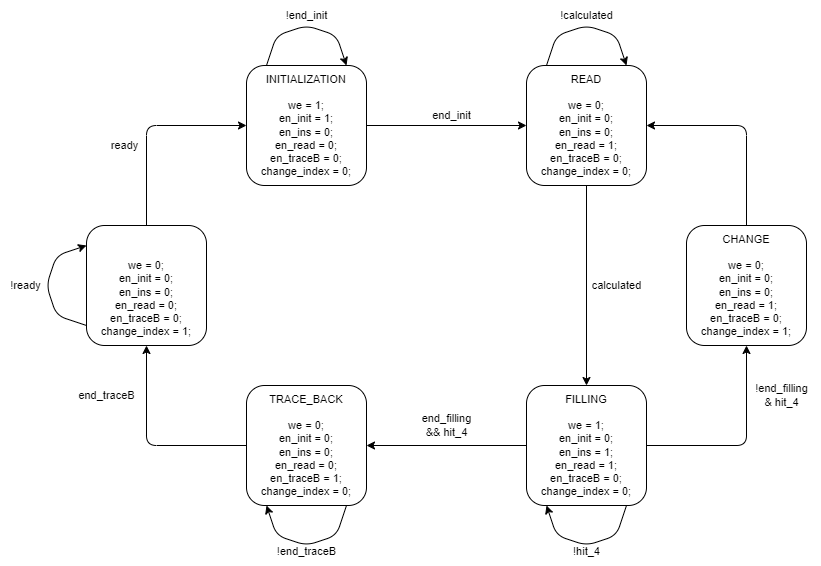

The diagram above was exported from draw.io. Its source (the exported page's mxGraphModel, read from the mxfile embedded in the PNG):
<mxGraphModel dx="1373" dy="585" grid="1" gridSize="10" guides="1" tooltips="1" connect="1" arrows="1" fold="1" page="0" pageScale="1" pageWidth="850" pageHeight="1100" background="none" math="0" shadow="0">
  <root>
    <mxCell id="0" />
    <mxCell id="1" parent="0" />
    <mxCell id="2" value="&lt;font style=&quot;color: light-dark(rgb(0, 0, 0), rgb(255, 255, 255));&quot;&gt;INITIALIZATION&lt;br style=&quot;font-size: 11px;&quot;&gt;&lt;br style=&quot;font-size: 11px;&quot;&gt;we = 1;&lt;br&gt;&lt;/font&gt;&lt;div&gt;&lt;font style=&quot;color: light-dark(rgb(0, 0, 0), rgb(255, 255, 255));&quot;&gt;en_init = 1;&lt;/font&gt;&lt;/div&gt;&lt;div&gt;&lt;font style=&quot;color: light-dark(rgb(0, 0, 0), rgb(255, 255, 255));&quot;&gt;en_ins = 0;&lt;/font&gt;&lt;/div&gt;&lt;div&gt;&lt;font style=&quot;color: light-dark(rgb(0, 0, 0), rgb(255, 255, 255));&quot;&gt;en_read = 0;&lt;br style=&quot;font-size: 11px;&quot;&gt;en_traceB = 0;&lt;/font&gt;&lt;/div&gt;&lt;div&gt;&lt;font style=&quot;color: light-dark(rgb(0, 0, 0), rgb(255, 255, 255));&quot;&gt;change_index = 0;&lt;/font&gt;&lt;/div&gt;" style="rounded=1;whiteSpace=wrap;html=1;fontSize=11;" parent="1" vertex="1">
      <mxGeometry x="160" y="200" width="120" height="120" as="geometry" />
    </mxCell>
    <mxCell id="3" value="READ&lt;br style=&quot;font-size: 11px;&quot;&gt;&lt;br style=&quot;font-size: 11px;&quot;&gt;&lt;font style=&quot;scrollbar-color: light-dark(#e2e2e2, #4b4b4b)&lt;br/&gt;&#09;&#09;&#09;&#09;&#09;light-dark(#fbfbfb, var(--dark-panel-color)); color: light-dark(rgb(0, 0, 0), rgb(255, 255, 255));&quot;&gt;we = 0;&lt;br style=&quot;scrollbar-color: light-dark(#e2e2e2, #4b4b4b)&lt;br/&gt;&#09;&#09;&#09;&#09;&#09;light-dark(#fbfbfb, var(--dark-panel-color));&quot;&gt;&lt;/font&gt;&lt;div style=&quot;scrollbar-color: light-dark(#e2e2e2, #4b4b4b)&lt;br/&gt;&#09;&#09;&#09;&#09;&#09;light-dark(#fbfbfb, var(--dark-panel-color));&quot;&gt;&lt;font style=&quot;scrollbar-color: light-dark(#e2e2e2, #4b4b4b)&lt;br/&gt;&#09;&#09;&#09;&#09;&#09;light-dark(#fbfbfb, var(--dark-panel-color)); color: light-dark(rgb(0, 0, 0), rgb(255, 255, 255));&quot;&gt;en_init = 0;&lt;/font&gt;&lt;/div&gt;&lt;div style=&quot;scrollbar-color: light-dark(#e2e2e2, #4b4b4b)&lt;br/&gt;&#09;&#09;&#09;&#09;&#09;light-dark(#fbfbfb, var(--dark-panel-color));&quot;&gt;&lt;font style=&quot;scrollbar-color: light-dark(#e2e2e2, #4b4b4b)&lt;br/&gt;&#09;&#09;&#09;&#09;&#09;light-dark(#fbfbfb, var(--dark-panel-color)); color: light-dark(rgb(0, 0, 0), rgb(255, 255, 255));&quot;&gt;en_ins = 0;&lt;/font&gt;&lt;/div&gt;&lt;div style=&quot;scrollbar-color: light-dark(#e2e2e2, #4b4b4b)&lt;br/&gt;&#09;&#09;&#09;&#09;&#09;light-dark(#fbfbfb, var(--dark-panel-color));&quot;&gt;&lt;font style=&quot;scrollbar-color: light-dark(#e2e2e2, #4b4b4b)&lt;br/&gt;&#09;&#09;&#09;&#09;&#09;light-dark(#fbfbfb, var(--dark-panel-color)); color: light-dark(rgb(0, 0, 0), rgb(255, 255, 255));&quot;&gt;en_read = 1;&lt;br style=&quot;scrollbar-color: light-dark(#e2e2e2, #4b4b4b)&lt;br/&gt;&#09;&#09;&#09;&#09;&#09;light-dark(#fbfbfb, var(--dark-panel-color));&quot;&gt;en_traceB = 0;&lt;/font&gt;&lt;/div&gt;&lt;div style=&quot;scrollbar-color: light-dark(#e2e2e2, #4b4b4b)&lt;br/&gt;&#09;&#09;&#09;&#09;&#09;light-dark(#fbfbfb, var(--dark-panel-color));&quot;&gt;&lt;font style=&quot;scrollbar-color: light-dark(#e2e2e2, #4b4b4b)&lt;br/&gt;&#09;&#09;&#09;&#09;&#09;light-dark(#fbfbfb, var(--dark-panel-color)); color: light-dark(rgb(0, 0, 0), rgb(255, 255, 255));&quot;&gt;change_index = 0;&lt;/font&gt;&lt;/div&gt;" style="rounded=1;whiteSpace=wrap;html=1;fontSize=11;" parent="1" vertex="1">
      <mxGeometry x="440" y="200" width="120" height="120" as="geometry" />
    </mxCell>
    <mxCell id="4" value="" style="endArrow=classic;html=1;exitX=1;exitY=0.5;exitDx=0;exitDy=0;fontSize=11;" parent="1" source="2" edge="1">
      <mxGeometry width="50" height="50" relative="1" as="geometry">
        <mxPoint x="430" y="310" as="sourcePoint" />
        <mxPoint x="440" y="260" as="targetPoint" />
      </mxGeometry>
    </mxCell>
    <mxCell id="5" value="end_init" style="text;html=1;align=center;verticalAlign=middle;resizable=0;points=[];autosize=1;strokeColor=none;fillColor=none;fontSize=11;" parent="1" vertex="1">
      <mxGeometry x="335" y="235" width="60" height="30" as="geometry" />
    </mxCell>
    <mxCell id="8" value="" style="endArrow=classic;html=1;fontSize=11;" parent="1" edge="1">
      <mxGeometry width="50" height="50" relative="1" as="geometry">
        <mxPoint x="180" y="200" as="sourcePoint" />
        <mxPoint x="260" y="200" as="targetPoint" />
        <Array as="points">
          <mxPoint x="190" y="170" />
          <mxPoint x="220" y="160" />
          <mxPoint x="250" y="170" />
        </Array>
      </mxGeometry>
    </mxCell>
    <mxCell id="10" value="!end_init" style="text;html=1;align=center;verticalAlign=middle;resizable=0;points=[];autosize=1;strokeColor=none;fillColor=none;fontSize=11;" parent="1" vertex="1">
      <mxGeometry x="185" y="135" width="70" height="30" as="geometry" />
    </mxCell>
    <mxCell id="13" value="" style="endArrow=classic;html=1;fontSize=11;" parent="1" edge="1">
      <mxGeometry width="50" height="50" relative="1" as="geometry">
        <mxPoint x="460" y="199.9999999999999" as="sourcePoint" />
        <mxPoint x="540" y="199.9999999999999" as="targetPoint" />
        <Array as="points">
          <mxPoint x="470" y="170" />
          <mxPoint x="500" y="160" />
          <mxPoint x="530" y="170" />
        </Array>
      </mxGeometry>
    </mxCell>
    <mxCell id="14" value="!calculated" style="text;html=1;align=center;verticalAlign=middle;resizable=0;points=[];autosize=1;strokeColor=none;fillColor=none;fontSize=11;" parent="1" vertex="1">
      <mxGeometry x="460" y="135" width="80" height="30" as="geometry" />
    </mxCell>
    <mxCell id="19" value="FILLING&lt;br style=&quot;font-size: 11px;&quot;&gt;&lt;br style=&quot;font-size: 11px;&quot;&gt;&lt;font style=&quot;scrollbar-color: light-dark(#e2e2e2, #4b4b4b)&lt;br/&gt;&#09;&#09;&#09;&#09;&#09;light-dark(#fbfbfb, var(--dark-panel-color)); color: light-dark(rgb(0, 0, 0), rgb(255, 255, 255));&quot;&gt;we = 1;&lt;br style=&quot;scrollbar-color: light-dark(#e2e2e2, #4b4b4b)&lt;br/&gt;&#09;&#09;&#09;&#09;&#09;light-dark(#fbfbfb, var(--dark-panel-color));&quot;&gt;&lt;/font&gt;&lt;div style=&quot;scrollbar-color: light-dark(#e2e2e2, #4b4b4b)&lt;br/&gt;&#09;&#09;&#09;&#09;&#09;light-dark(#fbfbfb, var(--dark-panel-color));&quot;&gt;&lt;font style=&quot;scrollbar-color: light-dark(#e2e2e2, #4b4b4b)&lt;br/&gt;&#09;&#09;&#09;&#09;&#09;light-dark(#fbfbfb, var(--dark-panel-color)); color: light-dark(rgb(0, 0, 0), rgb(255, 255, 255));&quot;&gt;en_init = 0;&lt;/font&gt;&lt;/div&gt;&lt;div style=&quot;scrollbar-color: light-dark(#e2e2e2, #4b4b4b)&lt;br/&gt;&#09;&#09;&#09;&#09;&#09;light-dark(#fbfbfb, var(--dark-panel-color));&quot;&gt;&lt;font style=&quot;scrollbar-color: light-dark(#e2e2e2, #4b4b4b)&lt;br/&gt;&#09;&#09;&#09;&#09;&#09;light-dark(#fbfbfb, var(--dark-panel-color)); color: light-dark(rgb(0, 0, 0), rgb(255, 255, 255));&quot;&gt;en_ins = 1;&lt;/font&gt;&lt;/div&gt;&lt;div style=&quot;scrollbar-color: light-dark(#e2e2e2, #4b4b4b)&lt;br/&gt;&#09;&#09;&#09;&#09;&#09;light-dark(#fbfbfb, var(--dark-panel-color));&quot;&gt;&lt;font style=&quot;scrollbar-color: light-dark(#e2e2e2, #4b4b4b)&lt;br/&gt;&#09;&#09;&#09;&#09;&#09;light-dark(#fbfbfb, var(--dark-panel-color)); color: light-dark(rgb(0, 0, 0), rgb(255, 255, 255));&quot;&gt;en_read = 1;&lt;br style=&quot;scrollbar-color: light-dark(#e2e2e2, #4b4b4b)&lt;br/&gt;&#09;&#09;&#09;&#09;&#09;light-dark(#fbfbfb, var(--dark-panel-color));&quot;&gt;en_traceB = 0;&lt;/font&gt;&lt;/div&gt;&lt;div style=&quot;scrollbar-color: light-dark(#e2e2e2, #4b4b4b)&lt;br/&gt;&#09;&#09;&#09;&#09;&#09;light-dark(#fbfbfb, var(--dark-panel-color));&quot;&gt;&lt;font style=&quot;scrollbar-color: light-dark(#e2e2e2, #4b4b4b)&lt;br/&gt;&#09;&#09;&#09;&#09;&#09;light-dark(#fbfbfb, var(--dark-panel-color)); color: light-dark(rgb(0, 0, 0), rgb(255, 255, 255));&quot;&gt;change_index = 0;&lt;/font&gt;&lt;/div&gt;" style="rounded=1;whiteSpace=wrap;html=1;fontSize=11;" parent="1" vertex="1">
      <mxGeometry x="440" y="520" width="120" height="120" as="geometry" />
    </mxCell>
    <mxCell id="20" value="TRACE_BACK&lt;br style=&quot;font-size: 11px;&quot;&gt;&lt;br style=&quot;font-size: 11px;&quot;&gt;&lt;font style=&quot;scrollbar-color: light-dark(#e2e2e2, #4b4b4b)&lt;br/&gt;&#09;&#09;&#09;&#09;&#09;light-dark(#fbfbfb, var(--dark-panel-color)); color: light-dark(rgb(0, 0, 0), rgb(255, 255, 255));&quot;&gt;we = 0;&lt;br style=&quot;scrollbar-color: light-dark(#e2e2e2, #4b4b4b)&lt;br/&gt;&#09;&#09;&#09;&#09;&#09;light-dark(#fbfbfb, var(--dark-panel-color));&quot;&gt;&lt;/font&gt;&lt;div style=&quot;scrollbar-color: light-dark(#e2e2e2, #4b4b4b)&lt;br/&gt;&#09;&#09;&#09;&#09;&#09;light-dark(#fbfbfb, var(--dark-panel-color));&quot;&gt;&lt;font style=&quot;scrollbar-color: light-dark(#e2e2e2, #4b4b4b)&lt;br/&gt;&#09;&#09;&#09;&#09;&#09;light-dark(#fbfbfb, var(--dark-panel-color)); color: light-dark(rgb(0, 0, 0), rgb(255, 255, 255));&quot;&gt;en_init = 0;&lt;/font&gt;&lt;/div&gt;&lt;div style=&quot;scrollbar-color: light-dark(#e2e2e2, #4b4b4b)&lt;br/&gt;&#09;&#09;&#09;&#09;&#09;light-dark(#fbfbfb, var(--dark-panel-color));&quot;&gt;&lt;font style=&quot;scrollbar-color: light-dark(#e2e2e2, #4b4b4b)&lt;br/&gt;&#09;&#09;&#09;&#09;&#09;light-dark(#fbfbfb, var(--dark-panel-color)); color: light-dark(rgb(0, 0, 0), rgb(255, 255, 255));&quot;&gt;en_ins = 0;&lt;/font&gt;&lt;/div&gt;&lt;div style=&quot;scrollbar-color: light-dark(#e2e2e2, #4b4b4b)&lt;br/&gt;&#09;&#09;&#09;&#09;&#09;light-dark(#fbfbfb, var(--dark-panel-color));&quot;&gt;&lt;font style=&quot;scrollbar-color: light-dark(#e2e2e2, #4b4b4b)&lt;br/&gt;&#09;&#09;&#09;&#09;&#09;light-dark(#fbfbfb, var(--dark-panel-color)); color: light-dark(rgb(0, 0, 0), rgb(255, 255, 255));&quot;&gt;en_read = 0;&lt;br style=&quot;scrollbar-color: light-dark(#e2e2e2, #4b4b4b)&lt;br/&gt;&#09;&#09;&#09;&#09;&#09;light-dark(#fbfbfb, var(--dark-panel-color));&quot;&gt;en_traceB = 1;&lt;/font&gt;&lt;/div&gt;&lt;div style=&quot;scrollbar-color: light-dark(#e2e2e2, #4b4b4b)&lt;br/&gt;&#09;&#09;&#09;&#09;&#09;light-dark(#fbfbfb, var(--dark-panel-color));&quot;&gt;&lt;font style=&quot;scrollbar-color: light-dark(#e2e2e2, #4b4b4b)&lt;br/&gt;&#09;&#09;&#09;&#09;&#09;light-dark(#fbfbfb, var(--dark-panel-color));&quot;&gt;&lt;font style=&quot;color: light-dark(rgb(0, 0, 0), rgb(255, 255, 255));&quot;&gt;change_index = 0&lt;/font&gt;;&lt;/font&gt;&lt;/div&gt;" style="rounded=1;whiteSpace=wrap;html=1;fontSize=11;" parent="1" vertex="1">
      <mxGeometry x="160" y="520" width="120" height="120" as="geometry" />
    </mxCell>
    <mxCell id="21" value="" style="endArrow=classic;html=1;exitX=0;exitY=0.5;exitDx=0;exitDy=0;fontSize=11;" parent="1" source="19" edge="1">
      <mxGeometry width="50" height="50" relative="1" as="geometry">
        <mxPoint x="400" y="580" as="sourcePoint" />
        <mxPoint x="280" y="580" as="targetPoint" />
      </mxGeometry>
    </mxCell>
    <mxCell id="30" value="&lt;font style=&quot;&quot;&gt;&lt;font style=&quot;color: light-dark(rgb(0, 0, 0), rgb(255, 255, 255));&quot;&gt;CHANGE&lt;/font&gt;&lt;br style=&quot;font-size: 11px;&quot;&gt;&lt;br style=&quot;font-size: 11px;&quot;&gt;&lt;font style=&quot;scrollbar-color: light-dark(#e2e2e2, #4b4b4b)&lt;br/&gt;&#09;&#09;&#09;&#09;&#09;light-dark(#fbfbfb, var(--dark-panel-color)); color: light-dark(rgb(0, 0, 0), rgb(255, 255, 255));&quot;&gt;we = 0;&lt;br style=&quot;scrollbar-color: light-dark(#e2e2e2, #4b4b4b)&lt;br/&gt;&#09;&#09;&#09;&#09;&#09;light-dark(#fbfbfb, var(--dark-panel-color));&quot;&gt;&lt;/font&gt;&lt;div style=&quot;scrollbar-color: light-dark(#e2e2e2, #4b4b4b)&lt;br/&gt;&#09;&#09;&#09;&#09;&#09;light-dark(#fbfbfb, var(--dark-panel-color));&quot;&gt;&lt;font style=&quot;scrollbar-color: light-dark(#e2e2e2, #4b4b4b)&lt;br/&gt;&#09;&#09;&#09;&#09;&#09;light-dark(#fbfbfb, var(--dark-panel-color)); color: light-dark(rgb(0, 0, 0), rgb(255, 255, 255));&quot;&gt;en_init = 0;&lt;/font&gt;&lt;/div&gt;&lt;div style=&quot;scrollbar-color: light-dark(#e2e2e2, #4b4b4b)&lt;br/&gt;&#09;&#09;&#09;&#09;&#09;light-dark(#fbfbfb, var(--dark-panel-color));&quot;&gt;&lt;font style=&quot;scrollbar-color: light-dark(#e2e2e2, #4b4b4b)&lt;br/&gt;&#09;&#09;&#09;&#09;&#09;light-dark(#fbfbfb, var(--dark-panel-color)); color: light-dark(rgb(0, 0, 0), rgb(255, 255, 255));&quot;&gt;en_ins = 0;&lt;/font&gt;&lt;/div&gt;&lt;div style=&quot;scrollbar-color: light-dark(#e2e2e2, #4b4b4b)&lt;br/&gt;&#09;&#09;&#09;&#09;&#09;light-dark(#fbfbfb, var(--dark-panel-color));&quot;&gt;&lt;font style=&quot;scrollbar-color: light-dark(#e2e2e2, #4b4b4b)&lt;br/&gt;&#09;&#09;&#09;&#09;&#09;light-dark(#fbfbfb, var(--dark-panel-color)); color: light-dark(rgb(0, 0, 0), rgb(255, 255, 255));&quot;&gt;en_read = 1;&lt;br style=&quot;scrollbar-color: light-dark(#e2e2e2, #4b4b4b)&lt;br/&gt;&#09;&#09;&#09;&#09;&#09;light-dark(#fbfbfb, var(--dark-panel-color));&quot;&gt;en_traceB = 0;&lt;/font&gt;&lt;/div&gt;&lt;div style=&quot;scrollbar-color: light-dark(#e2e2e2, #4b4b4b)&lt;br/&gt;&#09;&#09;&#09;&#09;&#09;light-dark(#fbfbfb, var(--dark-panel-color));&quot;&gt;&lt;font style=&quot;scrollbar-color: light-dark(#e2e2e2, #4b4b4b)&lt;br/&gt;&#09;&#09;&#09;&#09;&#09;light-dark(#fbfbfb, var(--dark-panel-color));&quot;&gt;&lt;font style=&quot;color: light-dark(rgb(0, 0, 0), rgb(255, 255, 255));&quot;&gt;change_index = 1;&lt;/font&gt;&lt;/font&gt;&lt;/div&gt;&lt;/font&gt;" style="rounded=1;whiteSpace=wrap;html=1;fontSize=11;" vertex="1" parent="1">
      <mxGeometry x="600" y="360" width="120" height="120" as="geometry" />
    </mxCell>
    <mxCell id="31" value="" style="endArrow=classic;html=1;exitX=0.5;exitY=0;exitDx=0;exitDy=0;entryX=1;entryY=0.5;entryDx=0;entryDy=0;" edge="1" parent="1" source="30" target="3">
      <mxGeometry width="50" height="50" relative="1" as="geometry">
        <mxPoint x="670" y="240" as="sourcePoint" />
        <mxPoint x="620" y="290" as="targetPoint" />
        <Array as="points">
          <mxPoint x="660" y="260" />
        </Array>
      </mxGeometry>
    </mxCell>
    <mxCell id="32" value="" style="endArrow=classic;html=1;entryX=0.5;entryY=1;entryDx=0;entryDy=0;exitX=1;exitY=0.5;exitDx=0;exitDy=0;" edge="1" parent="1" source="19" target="30">
      <mxGeometry width="50" height="50" relative="1" as="geometry">
        <mxPoint x="620" y="590" as="sourcePoint" />
        <mxPoint x="670" y="540" as="targetPoint" />
        <Array as="points">
          <mxPoint x="660" y="580" />
        </Array>
      </mxGeometry>
    </mxCell>
    <mxCell id="33" value="&lt;font style=&quot;color: light-dark(rgb(0, 0, 0), rgb(255, 255, 255));&quot;&gt;!end_filling&lt;/font&gt;&lt;div&gt;&lt;font style=&quot;color: light-dark(rgb(0, 0, 0), rgb(255, 255, 255));&quot;&gt;&amp;amp; hit_4&lt;/font&gt;&lt;/div&gt;" style="text;html=1;align=center;verticalAlign=middle;resizable=0;points=[];autosize=1;strokeColor=none;fillColor=none;fontSize=11;" vertex="1" parent="1">
      <mxGeometry x="655" y="510" width="80" height="40" as="geometry" />
    </mxCell>
    <mxCell id="34" value="" style="endArrow=classic;html=1;exitX=0.5;exitY=1;exitDx=0;exitDy=0;entryX=0.5;entryY=0;entryDx=0;entryDy=0;" edge="1" parent="1" source="3" target="19">
      <mxGeometry width="50" height="50" relative="1" as="geometry">
        <mxPoint x="450" y="460" as="sourcePoint" />
        <mxPoint x="500" y="410" as="targetPoint" />
      </mxGeometry>
    </mxCell>
    <mxCell id="35" value="calculated" style="text;html=1;align=center;verticalAlign=middle;resizable=0;points=[];autosize=1;strokeColor=none;fillColor=none;fontSize=11;" vertex="1" parent="1">
      <mxGeometry x="495" y="405" width="70" height="30" as="geometry" />
    </mxCell>
    <mxCell id="37" value="!hit_4" style="text;html=1;align=center;verticalAlign=middle;resizable=0;points=[];autosize=1;strokeColor=none;fillColor=none;fontSize=11;" vertex="1" parent="1">
      <mxGeometry x="475" y="671" width="50" height="30" as="geometry" />
    </mxCell>
    <mxCell id="38" value="" style="endArrow=classic;html=1;" edge="1" parent="1">
      <mxGeometry width="50" height="50" relative="1" as="geometry">
        <mxPoint x="540" y="640" as="sourcePoint" />
        <mxPoint x="460" y="640" as="targetPoint" />
        <Array as="points">
          <mxPoint x="530" y="670" />
          <mxPoint x="500" y="680" />
          <mxPoint x="470" y="670" />
        </Array>
      </mxGeometry>
    </mxCell>
    <mxCell id="39" value="&lt;font style=&quot;color: light-dark(rgb(0, 0, 0), rgb(255, 255, 255));&quot;&gt;end_filling&lt;/font&gt;&lt;div&gt;&lt;font style=&quot;color: light-dark(rgb(0, 0, 0), rgb(255, 255, 255));&quot;&gt;&amp;amp;&amp;amp; hit_4&lt;/font&gt;&lt;/div&gt;" style="text;html=1;align=center;verticalAlign=middle;resizable=0;points=[];autosize=1;strokeColor=none;fillColor=none;fontSize=11;" vertex="1" parent="1">
      <mxGeometry x="325" y="540" width="70" height="40" as="geometry" />
    </mxCell>
    <mxCell id="42" value="!end_traceB" style="text;html=1;align=center;verticalAlign=middle;resizable=0;points=[];autosize=1;strokeColor=none;fillColor=none;fontSize=11;" vertex="1" parent="1">
      <mxGeometry x="180" y="671" width="80" height="30" as="geometry" />
    </mxCell>
    <mxCell id="43" value="" style="endArrow=classic;html=1;" edge="1" parent="1">
      <mxGeometry width="50" height="50" relative="1" as="geometry">
        <mxPoint x="260" y="640" as="sourcePoint" />
        <mxPoint x="180" y="640" as="targetPoint" />
        <Array as="points">
          <mxPoint x="250" y="670" />
          <mxPoint x="220" y="680" />
          <mxPoint x="190" y="670" />
        </Array>
      </mxGeometry>
    </mxCell>
    <mxCell id="44" value="&lt;font style=&quot;&quot;&gt;&lt;font color=&quot;rgba(0, 0, 0, 0)&quot;&gt;IDLE&lt;/font&gt;&lt;br style=&quot;font-size: 11px;&quot;&gt;&lt;br style=&quot;font-size: 11px;&quot;&gt;&lt;font style=&quot;scrollbar-color: light-dark(#e2e2e2, #4b4b4b)&lt;br/&gt;&#09;&#09;&#09;&#09;&#09;light-dark(#fbfbfb, var(--dark-panel-color)); color: light-dark(rgb(0, 0, 0), rgb(255, 255, 255));&quot;&gt;we = 0;&lt;br style=&quot;scrollbar-color: light-dark(#e2e2e2, #4b4b4b)&lt;br/&gt;&#09;&#09;&#09;&#09;&#09;light-dark(#fbfbfb, var(--dark-panel-color));&quot;&gt;&lt;/font&gt;&lt;div style=&quot;scrollbar-color: light-dark(#e2e2e2, #4b4b4b)&lt;br/&gt;&#09;&#09;&#09;&#09;&#09;light-dark(#fbfbfb, var(--dark-panel-color));&quot;&gt;&lt;font style=&quot;scrollbar-color: light-dark(#e2e2e2, #4b4b4b)&lt;br/&gt;&#09;&#09;&#09;&#09;&#09;light-dark(#fbfbfb, var(--dark-panel-color)); color: light-dark(rgb(0, 0, 0), rgb(255, 255, 255));&quot;&gt;en_init = 0;&lt;/font&gt;&lt;/div&gt;&lt;div style=&quot;scrollbar-color: light-dark(#e2e2e2, #4b4b4b)&lt;br/&gt;&#09;&#09;&#09;&#09;&#09;light-dark(#fbfbfb, var(--dark-panel-color));&quot;&gt;&lt;font style=&quot;scrollbar-color: light-dark(#e2e2e2, #4b4b4b)&lt;br/&gt;&#09;&#09;&#09;&#09;&#09;light-dark(#fbfbfb, var(--dark-panel-color)); color: light-dark(rgb(0, 0, 0), rgb(255, 255, 255));&quot;&gt;en_ins = 0;&lt;/font&gt;&lt;/div&gt;&lt;div style=&quot;scrollbar-color: light-dark(#e2e2e2, #4b4b4b)&lt;br/&gt;&#09;&#09;&#09;&#09;&#09;light-dark(#fbfbfb, var(--dark-panel-color));&quot;&gt;&lt;font style=&quot;scrollbar-color: light-dark(#e2e2e2, #4b4b4b)&lt;br/&gt;&#09;&#09;&#09;&#09;&#09;light-dark(#fbfbfb, var(--dark-panel-color)); color: light-dark(rgb(0, 0, 0), rgb(255, 255, 255));&quot;&gt;en_read = 0;&lt;br style=&quot;scrollbar-color: light-dark(#e2e2e2, #4b4b4b)&lt;br/&gt;&#09;&#09;&#09;&#09;&#09;light-dark(#fbfbfb, var(--dark-panel-color));&quot;&gt;en_traceB = 0;&lt;/font&gt;&lt;/div&gt;&lt;div style=&quot;scrollbar-color: light-dark(#e2e2e2, #4b4b4b)&lt;br/&gt;&#09;&#09;&#09;&#09;&#09;light-dark(#fbfbfb, var(--dark-panel-color));&quot;&gt;&lt;font style=&quot;scrollbar-color: light-dark(#e2e2e2, #4b4b4b)&lt;br/&gt;&#09;&#09;&#09;&#09;&#09;light-dark(#fbfbfb, var(--dark-panel-color));&quot;&gt;&lt;font style=&quot;color: light-dark(rgb(0, 0, 0), rgb(255, 255, 255));&quot;&gt;change_index = 1;&lt;/font&gt;&lt;/font&gt;&lt;/div&gt;&lt;/font&gt;" style="rounded=1;whiteSpace=wrap;html=1;fontSize=11;" vertex="1" parent="1">
      <mxGeometry y="360" width="120" height="120" as="geometry" />
    </mxCell>
    <mxCell id="45" value="" style="endArrow=classic;html=1;entryX=0.5;entryY=1;entryDx=0;entryDy=0;exitX=0;exitY=0.5;exitDx=0;exitDy=0;" edge="1" parent="1" source="20" target="44">
      <mxGeometry width="50" height="50" relative="1" as="geometry">
        <mxPoint x="10" y="580" as="sourcePoint" />
        <mxPoint x="60" y="530" as="targetPoint" />
        <Array as="points">
          <mxPoint x="60" y="580" />
        </Array>
      </mxGeometry>
    </mxCell>
    <mxCell id="49" value="" style="endArrow=classic;html=1;" edge="1" parent="1">
      <mxGeometry width="50" height="50" relative="1" as="geometry">
        <mxPoint y="460" as="sourcePoint" />
        <mxPoint y="380" as="targetPoint" />
        <Array as="points">
          <mxPoint x="-30" y="450" />
          <mxPoint x="-40" y="420" />
          <mxPoint x="-30" y="390" />
        </Array>
      </mxGeometry>
    </mxCell>
    <mxCell id="50" value="!ready" style="text;html=1;align=center;verticalAlign=middle;resizable=0;points=[];autosize=1;strokeColor=none;fillColor=none;fontSize=11;" vertex="1" parent="1">
      <mxGeometry x="-86" y="405" width="50" height="30" as="geometry" />
    </mxCell>
    <mxCell id="51" value="end_traceB" style="text;html=1;align=center;verticalAlign=middle;resizable=0;points=[];autosize=1;strokeColor=none;fillColor=none;fontSize=11;" vertex="1" parent="1">
      <mxGeometry x="-20" y="515" width="80" height="30" as="geometry" />
    </mxCell>
    <mxCell id="52" value="" style="endArrow=classic;html=1;entryX=0;entryY=0.5;entryDx=0;entryDy=0;exitX=0.5;exitY=0;exitDx=0;exitDy=0;" edge="1" parent="1" source="44" target="2">
      <mxGeometry width="50" height="50" relative="1" as="geometry">
        <mxPoint x="-10" y="300" as="sourcePoint" />
        <mxPoint x="40" y="250" as="targetPoint" />
        <Array as="points">
          <mxPoint x="60" y="260" />
        </Array>
      </mxGeometry>
    </mxCell>
    <mxCell id="53" value="ready" style="text;html=1;align=center;verticalAlign=middle;resizable=0;points=[];autosize=1;strokeColor=none;fillColor=none;fontSize=11;" vertex="1" parent="1">
      <mxGeometry x="13" y="265" width="50" height="30" as="geometry" />
    </mxCell>
  </root>
</mxGraphModel>